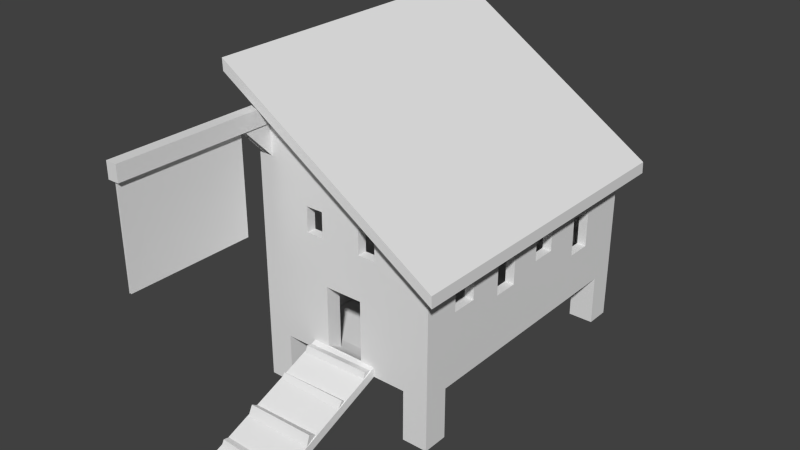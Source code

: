# Source: ChickenCoop.blend  (saved by Blender 2.74.0; exported with 4.5.12 LTS)
import bpy
from mathutils import Matrix  # noqa: F401  (used for matrix-valued properties, if any)

bpy.ops.wm.read_factory_settings(use_empty=True)
scene = bpy.context.scene
scene.name = 'Scene'

# ---- collections
col_collection_1 = bpy.data.collections.new('Collection 1'); scene.collection.children.link(col_collection_1)

# ---- materials (node trees are filled in below, after node groups)
mat_material_001 = bpy.data.materials.new('Material.001')
mat_material_001.alpha_threshold = 0.0
mat_material_001.roughness = 0.5

# ---- material node trees
mat_material_001.use_nodes = True; mat_material_001.node_tree.nodes.clear()
_N = mat_material_001.node_tree.nodes; _L = mat_material_001.node_tree.links
n0 = _N.new('ShaderNodeOutputMaterial'); n0.name = 'Material Output'; n0.location = (300, 300)
n1 = _N.new('ShaderNodeBsdfDiffuse'); n1.name = 'Diffuse BSDF'; n1.location = (10, 300)
_L.new(n1.outputs[0], n0.inputs[0])
n0.is_active_output = True

# ---- world
world_world = bpy.data.worlds.new('World'); scene.world = world_world
world_world.color = (0.05088, 0.05088, 0.05088)
world_world.use_sun_shadow = False
world_world.sun_shadow_jitter_overblur = 0.0
world_world.cycles.sampling_method = 'MANUAL'
world_world.cycles.sample_map_resolution = 256

# ---- meshes
me_saa_things_2_001 = bpy.data.meshes.new('SAA_Things_2.001')
me_saa_things_2_001.from_pydata([(0.2333, -1.777, -0.0001177), (0.2333, -0.9633, 0.3295), (-0.2181, -0.9579, 0.3914), (-0.2181, -0.9633, 0.3295), (0.2329, -1.77, 0.06169), (0.2333, -0.9579, 0.3914), (-0.2179, -1.771, 0.06172), (0.2313, -1.047, 0.353), (0.226, -0.9853, 0.3788), (-0.2124, -1.038, 0.3885), (-0.2163, -0.9934, 0.3754), (-0.2109, -1.057, 0.3492), (0.2301, -1.038, 0.3966), (-0.2109, -1.257, 0.2669), (0.2301, -1.228, 0.3104), (0.226, -1.2, 0.2906), (-0.2124, -1.229, 0.3023), (-0.2163, -1.21, 0.2857), (0.2313, -1.264, 0.2644), (-0.2109, -1.521, 0.1607), (0.226, -1.432, 0.1965), (0.2301, -1.488, 0.2313), (-0.2163, -1.442, 0.1927), (0.2313, -1.512, 0.1645), (-0.2124, -1.488, 0.2232), (-0.2163, -1.665, 0.1025), (-0.2109, -1.73, 0.0763), (0.2301, -1.726, 0.1137), (0.2313, -1.737, 0.07208), (0.226, -1.673, 0.09942), (-0.2124, -1.708, 0.1142), (-0.2181, -1.777, -0.0001177)], [], [(27, 28, 29), (8, 10, 9, 12), (5, 2, 6, 4), (31, 3, 1, 0), (0, 4, 6, 31), (7, 12, 9, 11), (29, 25, 30, 27), (31, 6, 2, 3), (20, 22, 24, 21), (15, 17, 16, 14), (18, 14, 16, 13), (10, 11, 9), (12, 7, 8), (17, 13, 16), (14, 18, 15), (22, 19, 24), (21, 23, 20), (1, 5, 4, 0), (28, 27, 30, 26), (25, 26, 30), (23, 21, 24, 19)])
me_saa_things_2_001.polygons.foreach_set('use_smooth', [True] * 21)
_uv = me_saa_things_2_001.uv_layers.new(name='UVLayer0')
_uv.uv.foreach_set('vector', [0.3472, 0.8742, 0.4418, 0.8747, 0.354, 0.9662, 0.2546, 0.8662, 0.267, 0.09187, 0.3422, 0.09919, 0.3472, 0.8742, 0.2221, 0.9976, 0.001811, 0.9977, 0.001755, 0.001857, 0.2214, 0.002007, 0.8085, 0.9693, 0.8085, 0.665, 0.965, 0.665, 0.965, 0.9693, 0.4997, 0.01196, 0.5763, 0.01275, 0.5722, 0.2469, 0.4956, 0.2473, 0.4418, 0.8747, 0.3472, 0.8742, 0.3422, 0.09919, 0.4307, 0.1003, 0.2546, 0.8662, 0.267, 0.09187, 0.3422, 0.09919, 0.3472, 0.8742, 0.4434, 0.9921, 0.581, 0.9878, 0.9974, 0.004019, 0.8658, 0.004019, 0.2546, 0.8662, 0.267, 0.09187, 0.3422, 0.09919, 0.3472, 0.8742, 0.2546, 0.8662, 0.267, 0.09187, 0.3422, 0.09919, 0.3472, 0.8742, 0.4418, 0.8747, 0.3472, 0.8742, 0.3422, 0.09919, 0.4307, 0.1003, 0.3376, 0.02434, 0.4307, 0.1003, 0.3422, 0.09919, 0.3472, 0.8742, 0.4418, 0.8747, 0.354, 0.9662, 0.3376, 0.02434, 0.4307, 0.1003, 0.3422, 0.09919, 0.3472, 0.8742, 0.4418, 0.8747, 0.354, 0.9662, 0.3376, 0.02434, 0.4307, 0.1003, 0.3422, 0.09919, 0.3472, 0.8742, 0.4418, 0.8747, 0.354, 0.9662, 0.8658, 0.004019, 0.9974, 0.004019, 0.581, 0.9878, 0.4434, 0.9921, 0.4418, 0.8747, 0.3472, 0.8742, 0.3422, 0.09919, 0.4307, 0.1003, 0.3376, 0.02434, 0.4307, 0.1003, 0.3422, 0.09919, 0.4418, 0.8747, 0.3472, 0.8742, 0.3422, 0.09919, 0.4307, 0.1003])
me_saa_things_2_001.materials.append(mat_material_001)
me_saa_things_2_001.use_remesh_preserve_volume = False
me_saa_things_2_001.use_remesh_preserve_attributes = False
me_saa_things_2_001.use_mirror_vertex_groups = False
me_saa_things_2_001.update()
me_saa_transparent_things = bpy.data.meshes.new('SAA_Transparent_Things')
me_saa_transparent_things.from_pydata([(-0.5167, -1.159, 1.678), (-0.5167, -1.973, 1.678), (-0.5167, -1.973, 1.041), (-0.5167, -1.159, 1.041), (-0.5278, -1.159, 1.678), (-0.5278, -1.973, 1.678), (-0.5278, -1.973, 1.041), (-0.5278, -1.159, 1.041)], [], [(6, 5, 4, 7), (3, 0, 1, 2)])
me_saa_transparent_things.polygons.foreach_set('use_smooth', [True] * 2)
_uv = me_saa_transparent_things.uv_layers.new(name='UVLayer0')
_uv.uv.foreach_set('vector', [0.0, 0.0, 0.0, 1.0, 1.0, 1.0, 1.0, 0.0, 1.0, 0.0, 1.0, 1.0, 0.0, 1.0, 0.0, 0.0])
me_saa_transparent_things.use_remesh_preserve_volume = False
me_saa_transparent_things.use_remesh_preserve_attributes = False
me_saa_transparent_things.use_mirror_vertex_groups = False
me_saa_transparent_things.update()
me_saa_things_2 = bpy.data.meshes.new('SAA_Things_2')
me_saa_things_2.from_pydata([(-0.1281, -0.965, 1.084), (0.1387, -0.965, 0.7823), (0.1352, -0.965, 1.07), (-0.1078, -0.965, 0.7823), (-0.241, -0.965, 1.084), (0.6126, -0.965, 0.3306), (0.6142, -0.5651, 1.044), (-0.5878, -0.3366, 0.719), (-0.5878, -0.5651, 1.044), (0.6142, -0.1717, 0.7151), (0.6142, 0.9483, 1.114), (-0.5878, 0.457, 0.639), (-0.5878, 0.6219, 0.639), (-0.5878, 0.9483, 1.888), (-0.5878, 0.9483, 0.3306), (0.6142, 0.2118, 1.026), (0.6142, 0.2118, 0.775), (0.6142, 0.6219, 0.639), (-0.4248, -0.7983, -0.003098), (-0.5878, -0.7983, -0.003098), (-0.4248, -0.965, 0.3297), (-0.4248, -0.965, -0.003098), (-0.5878, -0.7983, 0.3297), (-0.5878, -0.965, -0.003098), (0.6111, -0.7983, 0.3297), (0.6111, -0.965, -0.003098), (0.6111, -0.7983, -0.003098), (0.4456, -0.7983, -0.003098), (0.4456, -0.965, -0.003098), (-0.5878, 0.7893, -0.003098), (-0.4248, 0.9483, -0.003098), (-0.4248, 0.7893, -0.003098), (-0.5878, 0.9483, -0.003098), (0.6126, 0.9483, 0.3306), (0.6111, 0.7893, -0.003098), (0.6111, 0.9483, -0.003098), (0.4456, 0.9483, -0.003098), (0.4456, 0.7893, -0.003098), (0.7202, -1.075, 1.089), (0.7228, 1.075, 1.014), (0.7228, -1.075, 1.014), (0.7202, 1.075, 1.089), (-0.7202, -1.075, 1.947), (-0.7228, -1.075, 2.022), (-0.7202, 1.075, 1.947), (-0.7228, 1.075, 2.022), (-0.5878, 0.7835, 0.3297), (-0.5878, -0.73, 0.7925), (0.4456, 0.9483, 0.3297), (-0.4248, 0.9483, 0.3297), (0.6142, -0.5651, 0.7925), (0.6126, 0.7835, 0.3306), (0.1387, -0.965, 0.3961), (0.4473, -0.965, 0.3297), (-0.4248, -0.7983, 0.3297), (0.4473, 0.7835, 0.3297), (-0.5878, 0.04686, 1.026), (-0.5869, -0.965, 1.888), (-0.5878, -0.3366, 0.9664), (-0.5878, 0.2118, 1.026), (0.6142, 0.04686, 1.026), (0.6142, -0.965, 1.114), (0.2479, -0.965, 1.07), (0.2479, -0.965, 1.239), (0.1352, -0.965, 1.239), (-0.1281, -0.905, 1.246), (-0.241, -0.905, 1.084), (-0.241, -0.965, 1.246), (-0.1281, -0.965, 1.246), (-0.5878, -0.965, 0.3297), (-0.1078, -0.965, 0.3961), (0.1387, -0.865, 0.3379), (-0.1078, -0.865, 0.3379), (0.6142, -0.73, 0.7925), (0.5542, -0.5651, 0.7926), (0.5542, -0.73, 0.7926), (0.6142, -0.73, 1.044), (0.5542, -0.3366, 0.9665), (0.6142, -0.3366, 0.9664), (0.5542, 0.04686, 1.026), (0.5542, -0.1717, 0.9665), (0.6142, -0.1717, 0.9664), (0.5542, 0.6219, 0.8904), (0.6142, 0.6219, 0.8903), (0.6142, 0.457, 0.8903), (0.6142, 0.457, 0.639), (0.6142, 0.04686, 0.775), (0.5542, 0.6219, 0.6391), (0.6142, -0.3366, 0.7151), (-0.5878, -0.73, 1.044), (-0.5278, -0.73, 0.7925), (-0.5278, -0.3366, 0.9664), (-0.5278, -0.5651, 1.044), (-0.5878, -0.5651, 0.7925), (-0.5278, 0.04686, 0.775), (-0.5878, 0.04686, 0.775), (-0.5878, -0.1717, 0.7151), (-0.5278, -0.1717, 0.7151), (-0.5878, 0.2118, 0.775), (-0.5278, 0.457, 0.639), (-0.5278, 0.457, 0.8903), (-0.5878, 0.6219, 0.8903), (-0.5278, 0.2118, 1.026), (-0.5278, -0.73, 1.044), (-0.5878, -0.1717, 0.9664), (-0.5278, -0.1717, 0.9664), (-0.5878, 0.457, 0.8903), (-0.5292, -0.8763, 1.858), (-0.5278, -0.5651, 0.7925), (-0.5278, -0.3366, 0.719), (-0.4248, 0.7893, 0.3297), (-0.53, 0.8413, 1.854), (-0.5278, 0.6219, 0.8903), (-0.5278, 0.6219, 0.639), (-0.5278, 0.04686, 1.026), (-0.5278, 0.2118, 0.775), (0.5542, 0.457, 0.8904), (0.5542, 0.2118, 1.026), (0.5542, 0.2118, 0.775), (0.5542, 0.457, 0.6391), (0.5542, 0.04686, 0.775), (0.5542, -0.1717, 0.7152), (0.5542, -0.3366, 0.7152), (0.5542, -0.5651, 1.044), (0.5561, 0.824, 1.153), (0.5542, -0.73, 1.044), (0.5586, -0.8406, 1.153), (0.2479, -0.905, 1.07), (-0.1078, -0.865, 0.7823), (-0.1281, -0.905, 1.084), (0.1352, -0.905, 1.239), (0.1352, -0.905, 1.07), (0.1387, -0.865, 0.7823), (-0.241, -0.905, 1.246), (0.2479, -0.905, 1.239), (0.4456, -0.7983, 0.3297), (-0.5591, -1.987, 1.676), (-0.4863, -1.987, 1.778), (-0.4863, -0.9538, 1.778), (-0.5591, -0.9538, 1.778), (-0.4863, -0.9538, 1.676), (-0.4863, -1.987, 1.676), (-0.5591, -1.987, 1.778), (-0.5591, -0.9538, 1.676), (-0.5488, -0.9339, 1.692), (-0.5488, -0.9339, 1.446), (-0.5488, -1.168, 1.692), (-0.4956, -0.9339, 1.446), (-0.4956, -0.9339, 1.692), (-0.4956, -1.168, 1.692)], [], [(73, 50, 74, 75), (23, 69, 22, 19), (144, 145, 146), (147, 148, 149), (57, 67, 68), (4, 67, 57), (57, 69, 4), (142, 139, 143, 136), (61, 63, 62), (94, 114, 105, 97), (62, 2, 1), (5, 1, 52), (57, 68, 64), (63, 61, 57), (57, 64, 63), (88, 50, 5, 24), (1, 2, 0), (95, 56, 114, 94), (57, 89, 47), (47, 69, 57), (47, 93, 7), (3, 70, 72, 128), (50, 73, 5), (61, 5, 73), (73, 76, 61), (51, 55, 37, 34), (6, 78, 81), (6, 81, 60), (63, 64, 130, 134), (106, 101, 112, 100), (137, 142, 136, 141), (69, 70, 3, 4), (84, 83, 10), (84, 10, 15), (11, 22, 96), (11, 95, 98), (12, 46, 11), (100, 112, 111, 102), (13, 12, 101), (24, 26, 27, 135), (85, 9, 51), (86, 85, 16), (85, 86, 9), (51, 17, 85), (10, 83, 17), (64, 2, 131, 130), (129, 65, 130, 131), (0, 68, 65, 129), (28, 53, 135, 27), (132, 128, 131, 127), (5, 53, 28, 25), (89, 8, 92, 103), (45, 41, 39, 44), (44, 39, 40, 42), (6, 76, 125, 123), (55, 124, 111, 110), (5, 25, 26, 24), (68, 67, 133, 65), (15, 60, 79, 117), (81, 78, 77, 80), (50, 6, 123, 74), (20, 21, 18, 54), (4, 0, 129, 66), (58, 104, 105, 91), (95, 96, 104, 56), (22, 11, 46), (96, 95, 11), (7, 96, 22), (10, 33, 48), (16, 15, 117, 118), (10, 48, 49), (88, 24, 51), (88, 51, 9), (70, 69, 20), (52, 53, 5), (70, 20, 53), (70, 53, 52), (67, 4, 66, 133), (1, 3, 128, 132), (8, 93, 108, 92), (53, 135, 54, 20), (9, 81, 80, 121), (13, 59, 56), (56, 104, 57), (57, 8, 89), (57, 13, 56), (104, 58, 57), (57, 58, 8), (78, 88, 122, 77), (61, 76, 6), (6, 60, 61), (61, 60, 15), (61, 15, 10), (54, 18, 19, 22), (20, 69, 23, 21), (56, 59, 102, 114), (98, 59, 106, 11), (110, 46, 29, 31), (85, 84, 15, 16), (10, 49, 14, 13), (93, 47, 90, 108), (60, 86, 120, 79), (101, 12, 113, 112), (104, 96, 97, 105), (98, 95, 94, 115), (76, 73, 75, 125), (17, 83, 82, 87), (47, 89, 103, 90), (0, 2, 64, 68), (29, 46, 14, 32), (2, 62, 127, 131), (40, 38, 43, 42), (62, 1, 5, 61), (138, 137, 141, 140), (11, 106, 100, 99), (37, 55, 48, 36), (106, 59, 13, 101), (96, 7, 109, 97), (121, 80, 79, 120), (93, 8, 58, 7), (109, 91, 92, 108), (54, 110, 46, 22), (33, 35, 36, 48), (83, 84, 116, 82), (24, 51, 55, 135), (88, 9, 121, 122), (140, 141, 136, 143), (13, 14, 46, 12), (52, 1, 132, 71), (70, 52, 71, 72), (74, 123, 77, 122), (55, 48, 49, 110), (4, 3, 1, 0), (107, 54, 90), (107, 90, 103), (103, 92, 107), (107, 92, 91), (91, 105, 107), (107, 105, 114), (90, 54, 108), (108, 54, 109), (109, 54, 99), (109, 99, 97), (97, 99, 115), (97, 115, 94), (99, 54, 110), (110, 113, 99), (107, 114, 111), (111, 114, 102), (85, 17, 87, 119), (111, 112, 113), (111, 113, 110), (110, 31, 30, 49), (124, 82, 116), (124, 116, 117), (124, 55, 87), (124, 87, 82), (87, 55, 119), (119, 121, 120), (119, 120, 118), (135, 55, 110, 54), (12, 11, 99, 113), (39, 41, 38, 40), (121, 119, 55), (55, 135, 122), (55, 122, 121), (122, 135, 74), (74, 135, 75), (126, 125, 135), (135, 125, 75), (124, 117, 79), (124, 79, 126), (79, 80, 77), (79, 77, 123), (123, 125, 126), (126, 79, 123), (126, 135, 127), (126, 127, 134), (127, 135, 132), (45, 44, 42, 43), (132, 135, 71), (128, 72, 54), (107, 133, 66), (107, 66, 54), (7, 58, 91, 109), (131, 128, 129), (107, 65, 133), (107, 130, 65), (107, 134, 130), (107, 126, 134), (71, 135, 54), (71, 54, 72), (84, 85, 119, 116), (41, 45, 43, 38), (86, 16, 118, 120), (116, 119, 118, 117), (17, 51, 33, 10), (78, 6, 50, 88), (62, 63, 134, 127), (51, 34, 35, 33), (138, 139, 142, 137), (59, 98, 115, 102), (49, 30, 32, 14), (99, 100, 102, 115), (54, 66, 129, 128), (22, 69, 47, 7), (81, 9, 86, 60)])
me_saa_things_2.polygons.foreach_set('use_smooth', [True] * 207)
_uv = me_saa_things_2.uv_layers.new(name='UVLayer0')
_uv.uv.foreach_set('vector', [0.4944, 0.4877, 0.3776, 0.4877, 0.3776, 0.5362, 0.4944, 0.5362, 0.5614, 0.4454, 0.5614, 0.5432, 0.5125, 0.5429, 0.5125, 0.4454, 0.9326, 0.412, 0.9326, 0.3472, 0.9973, 0.412, 0.9973, 0.412, 0.9326, 0.412, 0.9326, 0.3472, 0.9905, 0.9255, 0.8713, 0.7039, 0.8324, 0.7039, 0.8713, 0.6482, 0.8713, 0.7039, 0.9905, 0.9255, 0.9905, 0.9255, 0.9908, 0.3882, 0.8713, 0.6482, 0.5703, 0.4058, 0.5724, 0.6577, 0.6376, 0.6577, 0.6343, 0.4058, 0.5765, 0.6585, 0.7028, 0.7016, 0.7028, 0.6433, 0.3035, 0.4645, 0.3035, 0.4748, 0.3035, 0.4756, 0.3035, 0.4653, 0.7028, 0.6433, 0.7416, 0.6433, 0.7404, 0.5442, 0.5771, 0.3885, 0.7404, 0.5442, 0.7404, 0.4111, 0.9905, 0.9255, 0.8324, 0.7039, 0.7416, 0.7016, 0.7028, 0.7016, 0.5765, 0.6585, 0.9905, 0.9255, 0.9905, 0.9255, 0.7416, 0.7016, 0.7028, 0.7016, 0.3773, 0.657, 0.4442, 0.6785, 0.5614, 0.5432, 0.5125, 0.5429, 0.7404, 0.5442, 0.7416, 0.6433, 0.8324, 0.6482, 0.4926, 0.4293, 0.3299, 0.4294, 0.3299, 0.4756, 0.4926, 0.4755, 0.5614, 0.9995, 0.4925, 0.7522, 0.4925, 0.6785, 0.4925, 0.6785, 0.5614, 0.5432, 0.5614, 0.9995, 0.4925, 0.6785, 0.4442, 0.6785, 0.3773, 0.657, 0.3299, 0.4756, 0.4926, 0.4755, 0.4926, 0.4293, 0.3299, 0.4294, 0.4442, 0.6785, 0.4925, 0.6785, 0.5614, 0.5432, 0.5614, 0.7727, 0.5614, 0.5432, 0.4925, 0.6785, 0.4925, 0.6785, 0.4925, 0.7522, 0.5614, 0.7727, 0.1945, 0.431, 0.1462, 0.431, 0.146, 0.529, 0.1944, 0.529, 0.4442, 0.7521, 0.3773, 0.7294, 0.329, 0.7294, 0.4442, 0.7521, 0.329, 0.7294, 0.2649, 0.747, 0.3776, 0.5362, 0.4944, 0.5362, 0.4944, 0.4877, 0.3776, 0.4877, 0.3299, 0.4756, 0.4926, 0.4755, 0.4926, 0.4293, 0.3299, 0.4294, 0.5654, 0.5606, 0.5113, 0.5606, 0.5113, 0.4426, 0.5654, 0.4426, 0.9908, 0.3882, 0.8254, 0.4111, 0.8254, 0.5442, 0.8713, 0.6482, 0.1448, 0.7072, 0.09648, 0.7072, 0.0008845, 0.7727, 0.1448, 0.7072, 0.0008845, 0.7727, 0.2166, 0.747, 0.1448, 0.6335, 0.5125, 0.5429, 0.329, 0.6558, 0.1448, 0.6335, 0.2649, 0.6734, 0.2166, 0.6734, 0.09648, 0.6335, 0.04915, 0.5429, 0.1448, 0.6335, 0.3035, 0.4633, 0.3035, 0.4609, 0.3037, 0.4972, 0.3035, 0.4724, 0.0008841, 0.9995, 0.09648, 0.6335, 0.09648, 0.7072, 0.1462, 0.431, 0.146, 0.529, 0.1944, 0.529, 0.1945, 0.431, 0.1448, 0.6335, 0.329, 0.6558, 0.04915, 0.5429, 0.2649, 0.6734, 0.1448, 0.6335, 0.2166, 0.6734, 0.1448, 0.6335, 0.2649, 0.6734, 0.329, 0.6558, 0.04915, 0.5429, 0.09648, 0.6335, 0.1448, 0.6335, 0.0008845, 0.7727, 0.09648, 0.7072, 0.09648, 0.6335, 0.3299, 0.4756, 0.4926, 0.4755, 0.4926, 0.4293, 0.3299, 0.4294, 0.2767, 0.491, 0.2767, 0.4976, 0.259, 0.4974, 0.259, 0.4904, 0.4926, 0.4293, 0.3299, 0.4294, 0.3299, 0.4756, 0.4926, 0.4755, 0.1203, 0.5293, 0.1207, 0.4329, 0.07313, 0.4329, 0.07313, 0.5293, 0.2588, 0.4781, 0.2753, 0.4781, 0.259, 0.4904, 0.2515, 0.4904, 0.5771, 0.3885, 0.6341, 0.3882, 0.6347, 0.2735, 0.5776, 0.2735, 0.3776, 0.5362, 0.4944, 0.5362, 0.4944, 0.4877, 0.3776, 0.4877, 0.5361, 0.008142, 0.5367, 0.4307, 0.5517, 0.4307, 0.5511, 0.008118, 0.5184, 0.4136, 0.5184, 0.003138, 0.004849, 0.003138, 0.004849, 0.4136, 0.4944, 0.4877, 0.3776, 0.4877, 0.3776, 0.5362, 0.4944, 0.5362, 0.2381, 0.4356, 0.2308, 0.4687, 0.3037, 0.4972, 0.2966, 0.4355, 0.5614, 0.5432, 0.5614, 0.4454, 0.5125, 0.4454, 0.5125, 0.5429, 0.3776, 0.5362, 0.4944, 0.5362, 0.4944, 0.4877, 0.3776, 0.4877, 0.4926, 0.4293, 0.3299, 0.4294, 0.3299, 0.4756, 0.4926, 0.4755, 0.4944, 0.4877, 0.3776, 0.4877, 0.3776, 0.5362, 0.4944, 0.5362, 0.4926, 0.4293, 0.3299, 0.4294, 0.3299, 0.4756, 0.4926, 0.4755, 0.07313, 0.4329, 0.07313, 0.5293, 0.1203, 0.5293, 0.1207, 0.4329, 0.4944, 0.4877, 0.3776, 0.4877, 0.3776, 0.5362, 0.4944, 0.5362, 0.3776, 0.5362, 0.4944, 0.5362, 0.4944, 0.4877, 0.3776, 0.4877, 0.2649, 0.6734, 0.329, 0.6558, 0.329, 0.7294, 0.2649, 0.747, 0.5125, 0.5429, 0.1448, 0.6335, 0.04915, 0.5429, 0.329, 0.6558, 0.2649, 0.6734, 0.1448, 0.6335, 0.3773, 0.657, 0.329, 0.6558, 0.5125, 0.5429, 0.7627, 0.7906, 0.6294, 0.7908, 0.6292, 0.8193, 0.4926, 0.4293, 0.3299, 0.4294, 0.3299, 0.4756, 0.4926, 0.4755, 0.7627, 0.7906, 0.6292, 0.8193, 0.6292, 0.9674, 0.3773, 0.657, 0.5125, 0.5429, 0.04915, 0.5429, 0.3773, 0.657, 0.04915, 0.5429, 0.329, 0.6558, 0.8254, 0.4111, 0.9908, 0.3882, 0.9347, 0.3882, 0.7404, 0.4111, 0.6341, 0.3882, 0.5771, 0.3885, 0.8254, 0.4111, 0.9347, 0.3882, 0.6341, 0.3882, 0.8254, 0.4111, 0.6341, 0.3882, 0.7404, 0.4111, 0.3299, 0.4756, 0.4926, 0.4755, 0.4926, 0.4293, 0.3299, 0.4294, 0.3776, 0.5362, 0.4944, 0.5362, 0.4944, 0.4877, 0.3776, 0.4877, 0.3299, 0.4756, 0.4926, 0.4755, 0.4926, 0.4293, 0.3299, 0.4294, 0.9965, 0.2292, 0.9598, 0.2288, 0.9599, 0.03737, 0.9965, 0.03739, 0.4926, 0.4293, 0.3299, 0.4294, 0.3299, 0.4756, 0.4926, 0.4755, 0.0008841, 0.9995, 0.2166, 0.747, 0.2649, 0.747, 0.2649, 0.747, 0.329, 0.7294, 0.5614, 0.9995, 0.5614, 0.9995, 0.4442, 0.7521, 0.4925, 0.7522, 0.5614, 0.9995, 0.0008841, 0.9995, 0.2649, 0.747, 0.329, 0.7294, 0.3773, 0.7294, 0.5614, 0.9995, 0.5614, 0.9995, 0.3773, 0.7294, 0.4442, 0.7521, 0.3299, 0.4756, 0.4926, 0.4755, 0.4926, 0.4293, 0.3299, 0.4294, 0.5614, 0.7727, 0.4925, 0.7522, 0.4442, 0.7521, 0.4442, 0.7521, 0.2649, 0.747, 0.5614, 0.7727, 0.5614, 0.7727, 0.2649, 0.747, 0.2166, 0.747, 0.5614, 0.7727, 0.2166, 0.747, 0.0008845, 0.7727, 0.1462, 0.431, 0.146, 0.529, 0.1944, 0.529, 0.1945, 0.431, 0.9347, 0.3882, 0.9908, 0.3882, 0.9908, 0.2735, 0.9347, 0.2735, 0.3299, 0.4756, 0.4926, 0.4755, 0.4926, 0.4293, 0.3299, 0.4294, 0.2166, 0.6734, 0.2166, 0.747, 0.1448, 0.7072, 0.1448, 0.6335, 0.1945, 0.431, 0.1462, 0.431, 0.146, 0.529, 0.1944, 0.529, 0.1448, 0.6335, 0.1448, 0.7072, 0.2166, 0.747, 0.2166, 0.6734, 0.7627, 0.7906, 0.6292, 0.9674, 0.6294, 0.9951, 0.8944, 0.9951, 0.3776, 0.5362, 0.4944, 0.5362, 0.4944, 0.4877, 0.3776, 0.4877, 0.3299, 0.4756, 0.4926, 0.4755, 0.4926, 0.4293, 0.3299, 0.4294, 0.3299, 0.4756, 0.4926, 0.4755, 0.4926, 0.4293, 0.3299, 0.4294, 0.3299, 0.4756, 0.4926, 0.4755, 0.4926, 0.4293, 0.3299, 0.4294, 0.4944, 0.4877, 0.3776, 0.4877, 0.3776, 0.5362, 0.4944, 0.5362, 0.3299, 0.4756, 0.4926, 0.4755, 0.4926, 0.4293, 0.3299, 0.4294, 0.4926, 0.4293, 0.3299, 0.4294, 0.3299, 0.4756, 0.4926, 0.4755, 0.4926, 0.4293, 0.3299, 0.4294, 0.3299, 0.4756, 0.4926, 0.4755, 0.8324, 0.6482, 0.7416, 0.6433, 0.7416, 0.7016, 0.8324, 0.7039, 0.04745, 0.4454, 0.04915, 0.5429, 0.000884, 0.5432, 0.000884, 0.4454, 0.4944, 0.4877, 0.3776, 0.4877, 0.3776, 0.5362, 0.4944, 0.5362, 0.5511, 0.008118, 0.5361, 0.008142, 0.5367, 0.4307, 0.5517, 0.4307, 0.7028, 0.6433, 0.7404, 0.5442, 0.5771, 0.3885, 0.5765, 0.6585, 0.5724, 0.6577, 0.5703, 0.4058, 0.6343, 0.4058, 0.6376, 0.6577, 0.4926, 0.4293, 0.3299, 0.4294, 0.3299, 0.4756, 0.4926, 0.4755, 0.1203, 0.5293, 0.1207, 0.4329, 0.07313, 0.4329, 0.07313, 0.5293, 0.1448, 0.7072, 0.2166, 0.747, 0.0008841, 0.9995, 0.09648, 0.7072, 0.4926, 0.4293, 0.3299, 0.4294, 0.3299, 0.4756, 0.4926, 0.4755, 0.2309, 0.4653, 0.2309, 0.4756, 0.2309, 0.4748, 0.2309, 0.4645, 0.4442, 0.6785, 0.4442, 0.7521, 0.3773, 0.7294, 0.3773, 0.657, 0.3035, 0.4678, 0.3035, 0.4779, 0.3035, 0.4844, 0.3035, 0.4741, 0.9599, 0.03737, 0.6107, 0.03723, 0.612, 0.001398, 0.9599, 0.00154, 0.6294, 0.7908, 0.5726, 0.7911, 0.5726, 0.8193, 0.6292, 0.8193, 0.4944, 0.4877, 0.3776, 0.4877, 0.3776, 0.5362, 0.4944, 0.5362, 0.9598, 0.2652, 0.6119, 0.2654, 0.6119, 0.2291, 0.9598, 0.2288, 0.4944, 0.4877, 0.3776, 0.4877, 0.3776, 0.5362, 0.4944, 0.5362, 0.5724, 0.6577, 0.5703, 0.4058, 0.6343, 0.4058, 0.6376, 0.6577, 0.0008841, 0.9995, 0.000884, 0.5432, 0.04915, 0.5429, 0.09648, 0.6335, 0.4926, 0.4293, 0.3299, 0.4294, 0.3299, 0.4756, 0.4926, 0.4755, 0.3776, 0.5362, 0.4944, 0.5362, 0.4944, 0.4877, 0.3776, 0.4877, 0.2309, 0.4741, 0.2309, 0.4844, 0.2309, 0.4779, 0.2309, 0.4677, 0.6119, 0.2291, 0.5757, 0.2286, 0.5757, 0.03722, 0.6107, 0.03723, 0.8713, 0.6482, 0.8254, 0.5442, 0.7404, 0.5442, 0.8324, 0.6482, 0.3036, 0.5223, 0.2966, 0.4586, 0.3035, 0.4765, 0.3036, 0.5223, 0.3035, 0.4765, 0.3035, 0.4868, 0.3035, 0.4868, 0.3035, 0.4844, 0.3036, 0.5223, 0.3036, 0.5223, 0.3035, 0.4844, 0.3035, 0.4779, 0.3035, 0.4779, 0.3035, 0.4756, 0.3036, 0.5223, 0.3036, 0.5223, 0.3035, 0.4756, 0.3035, 0.4748, 0.3035, 0.4765, 0.2966, 0.4586, 0.3035, 0.4741, 0.3035, 0.4741, 0.2966, 0.4586, 0.3035, 0.4678, 0.3035, 0.4678, 0.2966, 0.4586, 0.3035, 0.453, 0.3035, 0.4678, 0.3035, 0.453, 0.3035, 0.4653, 0.3035, 0.4653, 0.3035, 0.453, 0.3035, 0.4621, 0.3035, 0.4653, 0.3035, 0.4621, 0.3035, 0.4645, 0.3035, 0.453, 0.2966, 0.4586, 0.2966, 0.4355, 0.2966, 0.4355, 0.3035, 0.4506, 0.3035, 0.453, 0.3036, 0.5223, 0.3035, 0.4748, 0.3037, 0.4972, 0.3037, 0.4972, 0.3035, 0.4748, 0.3035, 0.4724, 0.4944, 0.4877, 0.3776, 0.4877, 0.3776, 0.5362, 0.4944, 0.5362, 0.3037, 0.4972, 0.3035, 0.4609, 0.3035, 0.4506, 0.3037, 0.4972, 0.3035, 0.4506, 0.2966, 0.4355, 0.07313, 0.4329, 0.07313, 0.5293, 0.1203, 0.5293, 0.1207, 0.4329, 0.2308, 0.4687, 0.231, 0.4609, 0.231, 0.4633, 0.2308, 0.4687, 0.231, 0.4633, 0.2309, 0.4724, 0.2308, 0.4687, 0.2381, 0.4356, 0.231, 0.4506, 0.2308, 0.4687, 0.231, 0.4506, 0.231, 0.4609, 0.231, 0.4506, 0.2381, 0.4356, 0.231, 0.453, 0.231, 0.453, 0.2309, 0.4653, 0.2309, 0.4645, 0.231, 0.453, 0.2309, 0.4645, 0.2309, 0.4621, 0.9598, 0.2288, 0.6119, 0.2291, 0.6107, 0.03723, 0.9599, 0.03737, 0.3299, 0.4756, 0.4926, 0.4755, 0.4926, 0.4293, 0.3299, 0.4294, 0.5511, 0.008118, 0.5361, 0.008142, 0.5367, 0.4307, 0.5517, 0.4307, 0.2309, 0.4653, 0.231, 0.453, 0.2381, 0.4356, 0.2381, 0.4356, 0.2382, 0.4586, 0.2309, 0.4677, 0.2381, 0.4356, 0.2309, 0.4677, 0.2309, 0.4653, 0.2309, 0.4677, 0.2382, 0.4586, 0.2309, 0.4741, 0.2309, 0.4741, 0.2382, 0.4586, 0.2309, 0.4765, 0.2306, 0.4929, 0.2309, 0.4868, 0.2382, 0.4586, 0.2382, 0.4586, 0.2309, 0.4868, 0.2309, 0.4765, 0.2308, 0.4687, 0.2309, 0.4724, 0.2309, 0.4748, 0.2308, 0.4687, 0.2309, 0.4748, 0.2306, 0.4929, 0.2309, 0.4748, 0.2309, 0.4756, 0.2309, 0.4779, 0.2309, 0.4748, 0.2309, 0.4779, 0.2309, 0.4844, 0.2309, 0.4844, 0.2309, 0.4868, 0.2306, 0.4929, 0.2306, 0.4929, 0.2309, 0.4748, 0.2309, 0.4844, 0.2306, 0.4929, 0.2382, 0.4586, 0.2515, 0.4904, 0.2306, 0.4929, 0.2515, 0.4904, 0.2515, 0.4974, 0.2515, 0.4904, 0.2382, 0.4586, 0.2588, 0.4781, 0.5367, 0.4307, 0.5517, 0.4307, 0.5511, 0.008118, 0.5361, 0.008142, 0.2588, 0.4781, 0.2382, 0.4586, 0.2588, 0.4599, 0.2753, 0.4781, 0.2753, 0.4599, 0.2966, 0.4586, 0.3036, 0.5223, 0.2843, 0.4976, 0.2843, 0.491, 0.3036, 0.5223, 0.2843, 0.491, 0.2966, 0.4586, 0.4926, 0.4293, 0.3299, 0.4294, 0.3299, 0.4756, 0.4926, 0.4755, 0.259, 0.4904, 0.2753, 0.4781, 0.2767, 0.491, 0.3036, 0.5223, 0.2767, 0.4976, 0.2843, 0.4976, 0.3036, 0.5223, 0.259, 0.4974, 0.2767, 0.4976, 0.3036, 0.5223, 0.2515, 0.4974, 0.259, 0.4974, 0.3036, 0.5223, 0.2306, 0.4929, 0.2515, 0.4974, 0.2588, 0.4599, 0.2382, 0.4586, 0.2966, 0.4586, 0.2588, 0.4599, 0.2966, 0.4586, 0.2753, 0.4599, 0.3299, 0.4756, 0.4926, 0.4755, 0.4926, 0.4293, 0.3299, 0.4294, 0.004849, 0.003138, 0.004849, 0.4136, 0.5184, 0.4136, 0.5184, 0.003138, 0.4926, 0.4293, 0.3299, 0.4294, 0.3299, 0.4756, 0.4926, 0.4755, 0.231, 0.4633, 0.231, 0.453, 0.2309, 0.4621, 0.2309, 0.4724, 0.09648, 0.6335, 0.04915, 0.5429, 0.000884, 0.5432, 0.0008845, 0.7727, 0.3773, 0.7294, 0.4442, 0.7521, 0.4442, 0.6785, 0.3773, 0.657, 0.4926, 0.4293, 0.3299, 0.4294, 0.3299, 0.4756, 0.4926, 0.4755, 0.04915, 0.5429, 0.04745, 0.4454, 0.000884, 0.4454, 0.000884, 0.5432, 0.5724, 0.6577, 0.6376, 0.6577, 0.6343, 0.4058, 0.5703, 0.4058, 0.3299, 0.4756, 0.4926, 0.4755, 0.4926, 0.4293, 0.3299, 0.4294, 0.6292, 0.9674, 0.5726, 0.9674, 0.5726, 0.9951, 0.6294, 0.9951, 0.3035, 0.453, 0.3035, 0.4633, 0.3035, 0.4724, 0.3035, 0.4621, 0.2966, 0.4586, 0.2843, 0.491, 0.2767, 0.491, 0.2753, 0.4781, 0.5125, 0.5429, 0.5614, 0.5432, 0.4925, 0.6785, 0.3773, 0.657, 0.329, 0.7294, 0.329, 0.6558, 0.2649, 0.6734, 0.2649, 0.747])
me_saa_things_2.use_remesh_preserve_volume = False
me_saa_things_2.use_remesh_preserve_attributes = False
me_saa_things_2.use_mirror_vertex_groups = False
me_saa_things_2.update()

# ---- objects
ob_chickencoop_001 = bpy.data.objects.new('ChickenCoop.001', me_saa_things_2_001)
ob_chickencoopsign = bpy.data.objects.new('ChickenCoopSign', me_saa_transparent_things)
ob_chickencoop = bpy.data.objects.new('ChickenCoop', me_saa_things_2)

# ---- transforms, parenting, visibility, modifiers, constraints
ob_chickencoop_001.location = (0.0, 0.0, 0.0)
ob_chickencoop_001.lineart.crease_threshold = 0.0
_m = ob_chickencoop_001.modifiers.new('EdgeSplit', 'EDGE_SPLIT')
ob_chickencoopsign.location = (0.0, 0.0, 0.0)
ob_chickencoopsign.lineart.crease_threshold = 0.0
ob_chickencoop.location = (0.0, 0.0, 0.0)
ob_chickencoop.lineart.crease_threshold = 0.0
_m = ob_chickencoop.modifiers.new('EdgeSplit', 'EDGE_SPLIT')

# ---- collection membership
col_collection_1.objects.link(ob_chickencoop_001)
col_collection_1.objects.link(ob_chickencoopsign)
col_collection_1.objects.link(ob_chickencoop)

# ---- scene / render settings (as saved in the file)
scene.frame_start = 1; scene.frame_end = 250; scene.frame_set(1)
scene.render.engine = 'CYCLES'
scene.render.resolution_percentage = 50
scene.render.dither_intensity = 0.0
scene.render.film_transparent = True
scene.cycles.use_denoising = False
scene.cycles.samples = 256
scene.cycles.sampling_pattern = 'TABULATED_SOBOL'
scene.cycles.light_sampling_threshold = 0.0
scene.cycles.use_adaptive_sampling = False
scene.cycles.use_light_tree = False
scene.cycles.blur_glossy = 0.0
scene.cycles.pixel_filter_type = 'GAUSSIAN'
scene.cycles.sample_clamp_indirect = 0.0
scene.view_settings.view_transform = 'Standard'
bpy.context.view_layer.update()

# ---- added for rendering (the .blend has no active camera and no usable light): camera, sun
cam_auto = bpy.data.cameras.new('AutoCamera')
cam_auto.lens = 50.0
cam_auto.sensor_width = 36.0
cam_auto.clip_end = 1000.0
ob_auto_camera = bpy.data.objects.new('AutoCamera', cam_auto)
scene.collection.objects.link(ob_auto_camera)
ob_auto_camera.location = (3.6508, -4.83717, 3.93025)
ob_auto_camera.rotation_euler = (1.09748, -7.21219e-08, 0.694738)
scene.camera = ob_auto_camera
light_auto_sun = bpy.data.lights.new('AutoSun', 'SUN')
light_auto_sun.energy = 3.0
light_auto_sun.angle = 0.0523599
ob_auto_sun = bpy.data.objects.new('AutoSun', light_auto_sun)
scene.collection.objects.link(ob_auto_sun)
ob_auto_sun.rotation_euler = (0.872665, 0.174533, 0.523599)
bpy.context.view_layer.update()
